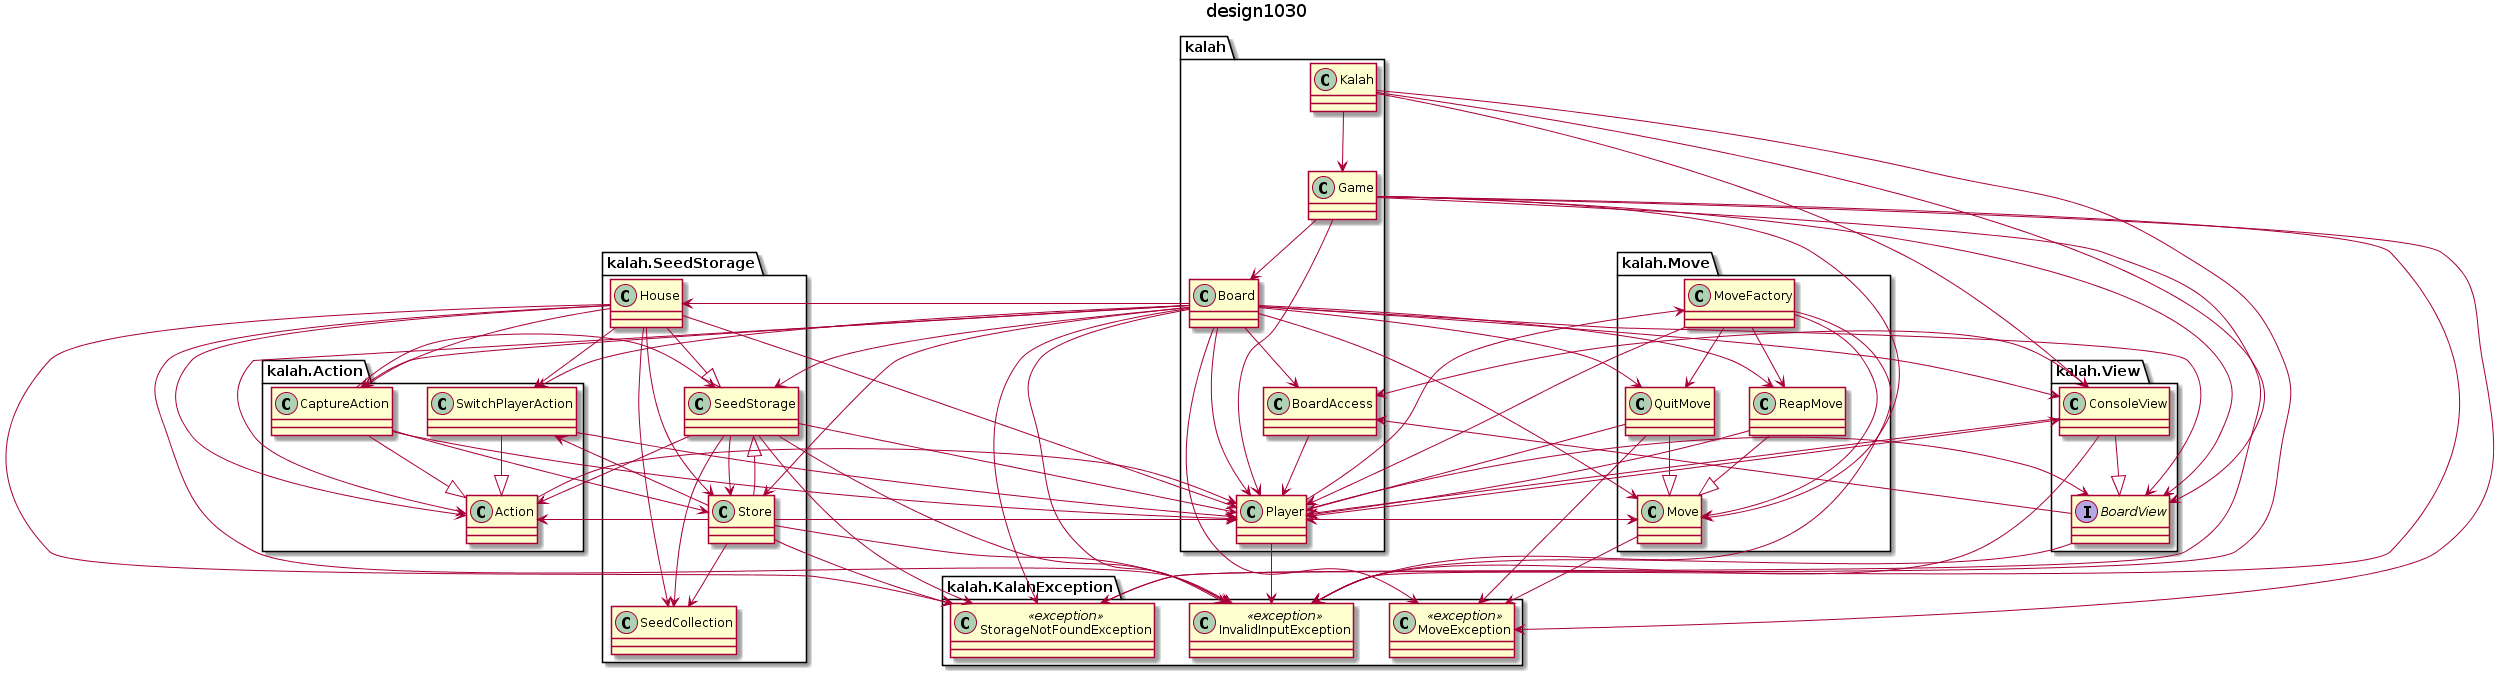

The diagram above was rendered by PlantUML. Its source (embedded in the PNG):
@startuml
title design1030
class kalah.Action.Action
class kalah.Action.CaptureAction
class kalah.Action.SwitchPlayerAction
class kalah.Board
class kalah.BoardAccess
class kalah.Game
class kalah.Kalah
class kalah.KalahException.InvalidInputException <<exception>>
class kalah.KalahException.MoveException <<exception>>
class kalah.KalahException.StorageNotFoundException <<exception>>
class kalah.Move.Move
class kalah.Move.MoveFactory
class kalah.Move.QuitMove
class kalah.Move.ReapMove
class kalah.Player
class kalah.SeedStorage.House
class kalah.SeedStorage.SeedCollection
class kalah.SeedStorage.SeedStorage
class kalah.SeedStorage.Store
interface kalah.View.BoardView
class kalah.View.ConsoleView

kalah.View.ConsoleView -->kalah.KalahException.InvalidInputException
kalah.View.ConsoleView -->kalah.BoardAccess
kalah.View.ConsoleView --|>kalah.View.BoardView
kalah.View.ConsoleView -->kalah.Player
kalah.Move.ReapMove --|>kalah.Move.Move
kalah.Move.ReapMove -->kalah.Player
kalah.SeedStorage.House -->kalah.SeedStorage.Store
kalah.SeedStorage.House -->kalah.SeedStorage.SeedCollection
kalah.SeedStorage.House --|>kalah.SeedStorage.SeedStorage
kalah.SeedStorage.House -->kalah.Action.SwitchPlayerAction
kalah.SeedStorage.House -->kalah.KalahException.InvalidInputException
kalah.SeedStorage.House -->kalah.Action.CaptureAction
kalah.SeedStorage.House -->kalah.Player
kalah.SeedStorage.House -->kalah.KalahException.StorageNotFoundException
kalah.SeedStorage.House -->kalah.Action.Action
kalah.View.BoardView -->kalah.KalahException.InvalidInputException
kalah.View.BoardView -->kalah.BoardAccess
kalah.Board -->kalah.View.ConsoleView
kalah.Board -->kalah.View.BoardView
kalah.Board -->kalah.SeedStorage.House
kalah.Board -->kalah.Move.ReapMove
kalah.Board -->kalah.KalahException.StorageNotFoundException
kalah.Board -->kalah.KalahException.MoveException
kalah.Board -->kalah.Move.Move
kalah.Board -->kalah.SeedStorage.Store
kalah.Board -->kalah.SeedStorage.SeedStorage
kalah.Board -->kalah.Action.SwitchPlayerAction
kalah.Board -->kalah.KalahException.InvalidInputException
kalah.Board -->kalah.Move.QuitMove
kalah.Board -->kalah.Action.CaptureAction
kalah.Board -->kalah.BoardAccess
kalah.Board -->kalah.Player
kalah.Board -->kalah.Action.Action
kalah.Move.Move -->kalah.Player
kalah.Move.Move -->kalah.KalahException.MoveException
kalah.SeedStorage.Store -->kalah.SeedStorage.SeedCollection
kalah.SeedStorage.Store --|>kalah.SeedStorage.SeedStorage
kalah.SeedStorage.Store -->kalah.Action.SwitchPlayerAction
kalah.SeedStorage.Store -->kalah.KalahException.InvalidInputException
kalah.SeedStorage.Store -->kalah.Player
kalah.SeedStorage.Store -->kalah.KalahException.StorageNotFoundException
kalah.SeedStorage.Store -->kalah.Action.Action
kalah.SeedStorage.SeedStorage -->kalah.SeedStorage.Store
kalah.SeedStorage.SeedStorage -->kalah.SeedStorage.SeedCollection
kalah.SeedStorage.SeedStorage -->kalah.KalahException.InvalidInputException
kalah.SeedStorage.SeedStorage -->kalah.Player
kalah.SeedStorage.SeedStorage -->kalah.KalahException.StorageNotFoundException
kalah.SeedStorage.SeedStorage -->kalah.Action.Action
kalah.Action.SwitchPlayerAction -->kalah.Player
kalah.Action.SwitchPlayerAction --|>kalah.Action.Action
kalah.Move.MoveFactory -->kalah.Move.Move
kalah.Move.MoveFactory -->kalah.KalahException.InvalidInputException
kalah.Move.MoveFactory -->kalah.Move.QuitMove
kalah.Move.MoveFactory -->kalah.Move.ReapMove
kalah.Move.MoveFactory -->kalah.Player
kalah.Move.QuitMove --|>kalah.Move.Move
kalah.Move.QuitMove -->kalah.Player
kalah.Move.QuitMove -->kalah.KalahException.MoveException
kalah.BoardAccess -->kalah.Player
kalah.Action.CaptureAction -->kalah.SeedStorage.Store
kalah.Action.CaptureAction -->kalah.SeedStorage.SeedStorage
kalah.Action.CaptureAction -->kalah.Player
kalah.Action.CaptureAction --|>kalah.Action.Action
kalah.Player -->kalah.Move.Move
kalah.Player -->kalah.View.ConsoleView
kalah.Player -->kalah.Move.MoveFactory
kalah.Player -->kalah.KalahException.InvalidInputException
kalah.Player -->kalah.View.BoardView
kalah.Kalah -->kalah.View.ConsoleView
kalah.Kalah -->kalah.View.BoardView
kalah.Kalah -->kalah.KalahException.StorageNotFoundException
kalah.Kalah -->kalah.Game
kalah.Game -->kalah.Move.Move
kalah.Game -->kalah.KalahException.InvalidInputException
kalah.Game -->kalah.View.BoardView
kalah.Game -->kalah.KalahException.StorageNotFoundException
kalah.Game -->kalah.Player
kalah.Game -->kalah.Board
kalah.Game -->kalah.KalahException.MoveException
kalah.Action.Action -->kalah.Player
@enduml